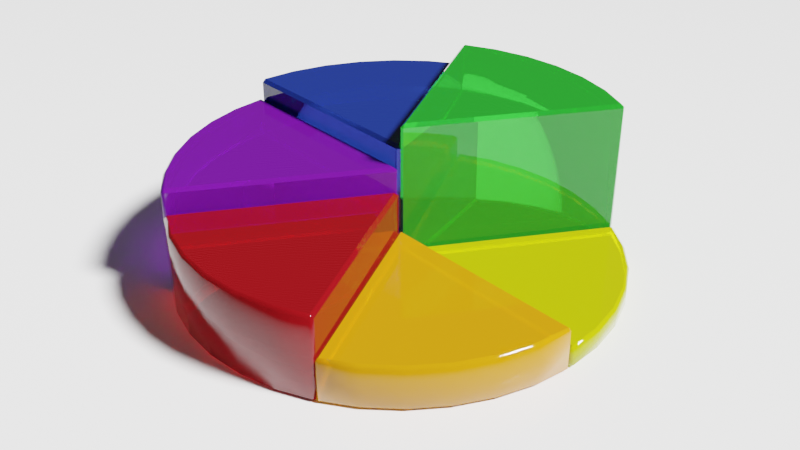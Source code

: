# Source: task3.blend  (saved by Blender 3.3.6; exported with 4.5.12 LTS)
import bpy
from mathutils import Matrix  # noqa: F401  (used for matrix-valued properties, if any)

bpy.ops.wm.read_factory_settings(use_empty=True)
scene = bpy.context.scene
scene.name = 'Scene'

# ---- collections
col_collection = bpy.data.collections.new('Collection'); scene.collection.children.link(col_collection)

# ---- materials (node trees are filled in below, after node groups)
mat_material_001 = bpy.data.materials.new('Material.001')
mat_material_001.use_transparent_shadow = False
mat_material_001.use_raytrace_refraction = True
mat_material_001.use_screen_refraction = True
mat_material_001.thickness_mode = 'SLAB'
mat_material_002 = bpy.data.materials.new('Material.002')
mat_material_002.use_transparent_shadow = False
mat_material_002.use_raytrace_refraction = True
mat_material_002.use_screen_refraction = True
mat_material_002.thickness_mode = 'SLAB'
mat_material_003 = bpy.data.materials.new('Material.003')
mat_material_003.use_transparent_shadow = False
mat_material_003.use_raytrace_refraction = True
mat_material_003.use_screen_refraction = True
mat_material_003.thickness_mode = 'SLAB'
mat_material_004 = bpy.data.materials.new('Material.004')
mat_material_004.use_transparent_shadow = False
mat_material_004.use_raytrace_refraction = True
mat_material_004.use_screen_refraction = True
mat_material_004.thickness_mode = 'SLAB'
mat_material_005 = bpy.data.materials.new('Material.005')
mat_material_005.use_transparent_shadow = False
mat_material_005.use_raytrace_refraction = True
mat_material_005.use_screen_refraction = True
mat_material_005.thickness_mode = 'SLAB'
mat_material_006 = bpy.data.materials.new('Material.006')
mat_material_006.use_transparent_shadow = False
mat_material_006.use_raytrace_refraction = True
mat_material_006.use_screen_refraction = True
mat_material_006.thickness_mode = 'SLAB'
mat_material_007 = bpy.data.materials.new('Material.007')
mat_material_007.use_transparent_shadow = False

# ---- material node trees
mat_material_001.use_nodes = True; mat_material_001.node_tree.nodes.clear()
_N = mat_material_001.node_tree.nodes; _L = mat_material_001.node_tree.links
n0 = _N.new('ShaderNodeBsdfPrincipled'); n0.name = 'Principled BSDF'; n0.location = (10, 300)
n0.distribution = 'GGX'
n0.subsurface_method = 'RANDOM_WALK_SKIN'
n0.inputs[0].default_value = (0.9387, 1.0, 0.006512, 1.0)
n0.inputs[2].default_value = 0.0
n0.inputs[3].default_value = 1.45
n0.inputs[18].default_value = 0.6647
n0.inputs[27].default_value = (0.0, 0.0, 0.0, 1.0)
n0.inputs[28].default_value = 1.0
n1 = _N.new('ShaderNodeOutputMaterial'); n1.name = 'Material Output'; n1.location = (300, 300)
n2 = _N.new('ShaderNodeValue'); n2.name = 'Value'; n2.location = (300, 140)
n2.outputs[0].default_value = 0.0
_L.new(n0.outputs[0], n1.inputs[0])
_L.new(n2.outputs[0], n1.inputs[3])
n1.is_active_output = True
mat_material_002.use_nodes = True; mat_material_002.node_tree.nodes.clear()
_N = mat_material_002.node_tree.nodes; _L = mat_material_002.node_tree.links
n0 = _N.new('ShaderNodeBsdfPrincipled'); n0.name = 'Principled BSDF'; n0.location = (10, 300)
n0.distribution = 'GGX'
n0.subsurface_method = 'RANDOM_WALK_SKIN'
n0.inputs[0].default_value = (0.9911, 0.3916, 0.006512, 1.0)
n0.inputs[2].default_value = 0.0
n0.inputs[3].default_value = 1.45
n0.inputs[18].default_value = 0.5588
n0.inputs[27].default_value = (0.0, 0.0, 0.0, 1.0)
n0.inputs[28].default_value = 1.0
n1 = _N.new('ShaderNodeOutputMaterial'); n1.name = 'Material Output'; n1.location = (300, 300)
n2 = _N.new('ShaderNodeValue'); n2.name = 'Value'; n2.location = (300, 140)
n2.outputs[0].default_value = 0.0
_L.new(n0.outputs[0], n1.inputs[0])
_L.new(n2.outputs[0], n1.inputs[3])
n1.is_active_output = True
mat_material_003.use_nodes = True; mat_material_003.node_tree.nodes.clear()
_N = mat_material_003.node_tree.nodes; _L = mat_material_003.node_tree.links
n0 = _N.new('ShaderNodeBsdfPrincipled'); n0.name = 'Principled BSDF'; n0.location = (10, 300)
n0.distribution = 'GGX'
n0.subsurface_method = 'RANDOM_WALK_SKIN'
n0.inputs[0].default_value = (0.4852, 0.006995, 0.01298, 1.0)
n0.inputs[2].default_value = 0.0
n0.inputs[3].default_value = 1.45
n0.inputs[18].default_value = 0.6647
n0.inputs[27].default_value = (0.0, 0.0, 0.0, 1.0)
n0.inputs[28].default_value = 1.0
n1 = _N.new('ShaderNodeOutputMaterial'); n1.name = 'Material Output'; n1.location = (300, 300)
n2 = _N.new('ShaderNodeValue'); n2.name = 'Value'; n2.location = (300, 140)
n2.outputs[0].default_value = 0.0
_L.new(n0.outputs[0], n1.inputs[0])
_L.new(n2.outputs[0], n1.inputs[3])
n1.is_active_output = True
mat_material_004.use_nodes = True; mat_material_004.node_tree.nodes.clear()
_N = mat_material_004.node_tree.nodes; _L = mat_material_004.node_tree.links
n0 = _N.new('ShaderNodeBsdfPrincipled'); n0.name = 'Principled BSDF'; n0.location = (10, 300)
n0.distribution = 'GGX'
n0.subsurface_method = 'RANDOM_WALK_SKIN'
n0.inputs[0].default_value = (0.2346, 0.01161, 0.5149, 1.0)
n0.inputs[2].default_value = 0.0
n0.inputs[3].default_value = 1.45
n0.inputs[18].default_value = 0.6618
n0.inputs[27].default_value = (0.0, 0.0, 0.0, 1.0)
n0.inputs[28].default_value = 1.0
n1 = _N.new('ShaderNodeOutputMaterial'); n1.name = 'Material Output'; n1.location = (300, 300)
n2 = _N.new('ShaderNodeValue'); n2.name = 'Value'; n2.location = (300, 140)
n2.outputs[0].default_value = 0.0
_L.new(n0.outputs[0], n1.inputs[0])
_L.new(n2.outputs[0], n1.inputs[3])
n1.is_active_output = True
mat_material_005.use_nodes = True; mat_material_005.node_tree.nodes.clear()
_N = mat_material_005.node_tree.nodes; _L = mat_material_005.node_tree.links
n0 = _N.new('ShaderNodeBsdfPrincipled'); n0.name = 'Principled BSDF'; n0.location = (10, 300)
n0.distribution = 'GGX'
n0.subsurface_method = 'RANDOM_WALK_SKIN'
n0.inputs[0].default_value = (0.01938, 0.04971, 0.3712, 1.0)
n0.inputs[2].default_value = 0.0
n0.inputs[3].default_value = 1.45
n0.inputs[18].default_value = 0.6353
n0.inputs[27].default_value = (0.0, 0.0, 0.0, 1.0)
n0.inputs[28].default_value = 1.0
n1 = _N.new('ShaderNodeOutputMaterial'); n1.name = 'Material Output'; n1.location = (300, 300)
n2 = _N.new('ShaderNodeValue'); n2.name = 'Value'; n2.location = (300, 140)
n2.outputs[0].default_value = 0.0
_L.new(n0.outputs[0], n1.inputs[0])
_L.new(n2.outputs[0], n1.inputs[3])
n1.is_active_output = True
mat_material_006.use_nodes = True; mat_material_006.node_tree.nodes.clear()
_N = mat_material_006.node_tree.nodes; _L = mat_material_006.node_tree.links
n0 = _N.new('ShaderNodeOutputMaterial'); n0.name = 'Material Output'; n0.location = (300, 300)
n1 = _N.new('ShaderNodeBsdfPrincipled'); n1.name = 'Principled BSDF'; n1.location = (10, 300)
n1.distribution = 'GGX'
n1.subsurface_method = 'RANDOM_WALK_SKIN'
n1.inputs[0].default_value = (0.02843, 0.5395, 0.03434, 1.0)
n1.inputs[2].default_value = 0.0
n1.inputs[3].default_value = 1.45
n1.inputs[18].default_value = 0.6647
n1.inputs[27].default_value = (0.0, 0.0, 0.0, 1.0)
n1.inputs[28].default_value = 1.0
n2 = _N.new('ShaderNodeValue'); n2.name = 'Value'; n2.location = (300, 140)
n2.outputs[0].default_value = 0.0
_L.new(n1.outputs[0], n0.inputs[0])
_L.new(n2.outputs[0], n0.inputs[3])
n0.is_active_output = True
mat_material_007.use_nodes = True; mat_material_007.node_tree.nodes.clear()
_N = mat_material_007.node_tree.nodes; _L = mat_material_007.node_tree.links
n0 = _N.new('ShaderNodeBsdfPrincipled'); n0.name = 'Principled BSDF'; n0.location = (10, 300)
n0.distribution = 'GGX'
n0.subsurface_method = 'RANDOM_WALK_SKIN'
n0.inputs[0].default_value = (1.0, 1.0, 1.0, 1.0)
n0.inputs[2].default_value = 0.0
n0.inputs[3].default_value = 1.45
n0.inputs[27].default_value = (0.0, 0.0, 0.0, 1.0)
n0.inputs[28].default_value = 1.0
n1 = _N.new('ShaderNodeOutputMaterial'); n1.name = 'Material Output'; n1.location = (300, 300)
_L.new(n0.outputs[0], n1.inputs[0])
n1.is_active_output = True

# ---- world
world_world = bpy.data.worlds.new('World'); scene.world = world_world
world_world.use_nodes = True; world_world.node_tree.nodes.clear()
_N = world_world.node_tree.nodes; _L = world_world.node_tree.links
n0 = _N.new('ShaderNodeOutputWorld'); n0.name = 'World Output'; n0.location = (300, 300)
n1 = _N.new('ShaderNodeBackground'); n1.name = 'Background'; n1.location = (10, 300)
n1.inputs[0].default_value = (0.05088, 0.05088, 0.05088, 1.0)
_L.new(n1.outputs[0], n0.inputs[0])
n0.is_active_output = True
world_world.color = (0.05088, 0.05088, 0.05088)
world_world.use_sun_shadow = False
world_world.sun_shadow_jitter_overblur = 0.0

# ---- cameras
cam_camera = bpy.data.cameras.new('Camera')
cam_camera.clip_end = 100.0
cam_camera.ortho_scale = 7.314

# ---- lights
light_light = bpy.data.lights.new('Light', 'SUN')
light_light.transmission_factor = 0.0
light_light.angle = 0.1993
light_light.shadow_soft_size = 0.1
light_light.shadow_cascade_max_distance = 1000.0

# ---- meshes
me_cube_002 = bpy.data.meshes.new('Cube.002')
me_cube_002.from_pydata([(-0.007844, -0.01359, 0.01569), (-0.02717, -0.01569, 0.0), (-0.01569, 0.0, 0.01569), (-0.9986, -0.01563, 0.01569), (-0.9843, 0.0, 0.01569), (-0.9829, -0.01569, 0.0), (-0.9693, -0.1709, 0.0), (-0.9848, -0.1736, 0.01569), (-0.9249, -0.3366, 0.0), (-0.9397, -0.342, 0.01569), (-0.8524, -0.4921, 0.0), (-0.866, -0.5, 0.01569), (-0.754, -0.6327, 0.0), (-0.766, -0.6428, 0.01569), (-0.6327, -0.754, 0.0), (-0.6428, -0.766, 0.01569), (-0.5129, -0.857, 0.01569), (-0.505, -0.8434, 0.0), (-0.4922, -0.8524, 0.01569), (-0.9848, -0.1736, 0.0868), (-0.9693, -0.1709, 0.1025), (-0.9986, -0.01563, 0.0868), (-0.9829, -0.01569, 0.1025), (-0.9843, 0.0, 0.0868), (-0.9397, -0.342, 0.0868), (-0.9249, -0.3366, 0.1025), (-0.866, -0.5, 0.0868), (-0.8524, -0.4921, 0.1025), (-0.766, -0.6428, 0.0868), (-0.754, -0.6327, 0.1025), (-0.6428, -0.766, 0.0868), (-0.6327, -0.754, 0.1025), (-0.5129, -0.857, 0.0868), (-0.4922, -0.8524, 0.0868), (-0.505, -0.8434, 0.1025), (-0.007844, -0.01359, 0.0868), (-0.01569, 0.0, 0.0868), (-0.02717, -0.01569, 0.1025)], [], [(2, 4, 23, 36), (9, 11, 26, 24), (6, 5, 1, 17, 14, 12, 10, 8), (15, 16, 32, 30), (11, 13, 28, 26), (7, 9, 24, 19), (3, 7, 19, 21), (20, 25, 27, 29, 31, 34, 37, 22), (13, 15, 30, 28), (0, 1, 2), (3, 4, 5), (16, 17, 18), (21, 22, 23), (32, 33, 34), (35, 36, 37), (7, 3, 5, 6), (9, 7, 6, 8), (11, 9, 8, 10), (13, 11, 10, 12), (15, 13, 12, 14), (16, 15, 14, 17), (0, 18, 17, 1), (1, 5, 4, 2), (20, 22, 21, 19), (25, 20, 19, 24), (27, 25, 24, 26), (29, 27, 26, 28), (31, 29, 28, 30), (34, 31, 30, 32), (37, 34, 33, 35), (36, 23, 22, 37), (2, 36, 35, 0), (32, 16, 18, 33), (23, 4, 3, 21), (18, 0, 35, 33)])
me_cube_002.polygons.foreach_set('use_smooth', [0, 1, 0, 1, 1, 1, 1, 0, 1, 0, 1, 1, 1, 1, 0, 1, 1, 1, 1, 1, 1, 0, 0, 1, 1, 1, 1, 1, 1, 0, 0, 0, 1, 1, 0])
_uv = me_cube_002.uv_layers.new(name='UVMap')
_uv.uv.foreach_set('vector', [0.0, 0.0, 0.0, 0.0, 0.0, 0.0, 0.0, 0.0, 0.0, 0.0, 0.0, 0.0, 0.0, 0.0, 0.0, 0.0, 0.0, 0.0, 0.0, 0.0, 0.0, 0.0, 0.0, 0.0, 0.0, 0.0, 0.0, 0.0, 0.0, 0.0, 0.0, 0.0, 0.0, 0.0, 0.0, 0.0, 0.0, 0.0, 0.0, 0.0, 0.0, 0.0, 0.0, 0.0, 0.0, 0.0, 0.0, 0.0, 0.0, 0.0, 0.0, 0.0, 0.0, 0.0, 0.0, 0.0, 0.0, 0.0, 0.0, 0.0, 0.0, 0.0, 0.0, 0.0, 0.0, 0.0, 0.0, 0.0, 0.0, 0.0, 0.0, 0.0, 0.0, 0.0, 0.0, 0.0, 0.0, 0.0, 0.0, 0.0, 0.0, 0.0, 0.0, 0.0, 0.0, 0.0, 0.0, 0.0, 0.0, 0.0, 0.0, 0.0, 0.0, 0.0, 0.0, 0.0, 0.0, 0.0, 0.0, 0.0, 0.0, 0.0, 0.0, 0.0, 0.0, 0.0, 0.0, 0.0, 0.0, 0.0, 0.0, 0.0, 0.0, 0.0, 0.0, 0.0, 0.0, 0.0, 0.0, 0.0, 0.0, 0.0, 0.0, 0.0, 0.0, 0.0, 0.0, 0.0, 0.0, 0.0, 0.0, 0.0, 0.0, 0.0, 0.0, 0.0, 0.0, 0.0, 0.0, 0.0, 0.0, 0.0, 0.0, 0.0, 0.0, 0.0, 0.0, 0.0, 0.0, 0.0, 0.0, 0.0, 0.0, 0.0, 0.0, 0.0, 0.0, 0.0, 0.0, 0.0, 0.0, 0.0, 0.0, 0.0, 0.0, 0.0, 0.0, 0.0, 0.0, 0.0, 0.0, 0.0, 0.0, 0.0, 0.0, 0.0, 0.0, 0.0, 0.0, 0.0, 0.0, 0.0, 0.0, 0.0, 0.0, 0.0, 0.0, 0.0, 0.0, 0.0, 0.0, 0.0, 0.0, 0.0, 0.0, 0.0, 0.0, 0.0, 0.0, 0.0, 0.0, 0.0, 0.0, 0.0, 0.0, 0.0, 0.0, 0.0, 0.0, 0.0, 0.0, 0.0, 0.0, 0.0, 0.0, 0.0, 0.0, 0.0, 0.0, 0.0, 0.0, 0.0, 0.0, 0.0, 0.0, 0.0, 0.0, 0.0, 0.0, 0.0, 0.0, 0.0, 0.0, 0.0, 0.0, 0.0, 0.0, 0.0, 0.0, 0.0, 0.0, 0.0, 0.0, 0.0, 0.0, 0.0, 0.0, 0.0, 0.0, 0.0, 0.0, 0.0, 0.0, 0.0, 0.0, 0.0, 0.0, 0.0, 0.0, 0.0, 0.0, 0.0, 0.0, 0.0, 0.0, 0.0, 0.0, 0.0, 0.0, 0.0, 0.0, 0.0, 0.0, 0.0, 0.0, 0.0, 0.0, 0.0, 0.0, 0.0, 0.0, 0.0, 0.0, 0.0])
me_cube_002.materials.append(mat_material_001)
me_cube_002.update()
me_cube_003 = bpy.data.meshes.new('Cube.003')
me_cube_003.from_pydata([(-0.007844, -0.01359, 0.01569), (-0.02717, -0.01569, 0.0), (-0.01569, 0.0, 0.01569), (-0.9986, -0.01563, 0.01569), (-0.9843, 0.0, 0.01569), (-0.9829, -0.01569, 0.0), (-0.9693, -0.1709, 0.0), (-0.9848, -0.1736, 0.01569), (-0.9249, -0.3366, 0.0), (-0.9397, -0.342, 0.01569), (-0.8524, -0.4921, 0.0), (-0.866, -0.5, 0.01569), (-0.754, -0.6327, 0.0), (-0.766, -0.6428, 0.01569), (-0.6327, -0.754, 0.0), (-0.6428, -0.766, 0.01569), (-0.5129, -0.857, 0.01569), (-0.505, -0.8434, 0.0), (-0.4922, -0.8524, 0.01569), (-0.9848, -0.1736, 0.187), (-0.9693, -0.1709, 0.2026), (-0.9986, -0.01563, 0.187), (-0.9829, -0.01569, 0.2026), (-0.9843, 0.0, 0.187), (-0.9397, -0.342, 0.187), (-0.9249, -0.3366, 0.2026), (-0.866, -0.5, 0.187), (-0.8524, -0.4921, 0.2026), (-0.766, -0.6428, 0.187), (-0.754, -0.6327, 0.2026), (-0.6428, -0.766, 0.187), (-0.6327, -0.754, 0.2026), (-0.5129, -0.857, 0.187), (-0.4922, -0.8524, 0.187), (-0.505, -0.8434, 0.2026), (-0.007844, -0.01359, 0.187), (-0.01569, 0.0, 0.187), (-0.02717, -0.01569, 0.2026)], [], [(2, 4, 23, 36), (9, 11, 26, 24), (6, 5, 1, 17, 14, 12, 10, 8), (15, 16, 32, 30), (11, 13, 28, 26), (7, 9, 24, 19), (3, 7, 19, 21), (20, 25, 27, 29, 31, 34, 37, 22), (13, 15, 30, 28), (0, 1, 2), (3, 4, 5), (16, 17, 18), (21, 22, 23), (32, 33, 34), (35, 36, 37), (7, 3, 5, 6), (9, 7, 6, 8), (11, 9, 8, 10), (13, 11, 10, 12), (15, 13, 12, 14), (16, 15, 14, 17), (0, 18, 17, 1), (1, 5, 4, 2), (20, 22, 21, 19), (25, 20, 19, 24), (27, 25, 24, 26), (29, 27, 26, 28), (31, 29, 28, 30), (34, 31, 30, 32), (37, 34, 33, 35), (36, 23, 22, 37), (2, 36, 35, 0), (32, 16, 18, 33), (23, 4, 3, 21), (18, 0, 35, 33)])
me_cube_003.polygons.foreach_set('use_smooth', [0, 1, 0, 1, 1, 1, 1, 0, 1, 0, 1, 1, 1, 1, 0, 1, 1, 1, 1, 1, 1, 0, 0, 1, 1, 1, 1, 1, 1, 0, 0, 0, 1, 1, 0])
_uv = me_cube_003.uv_layers.new(name='UVMap')
_uv.uv.foreach_set('vector', [0.0, 0.0, 0.0, 0.0, 0.0, 0.0, 0.0, 0.0, 0.0, 0.0, 0.0, 0.0, 0.0, 0.0, 0.0, 0.0, 0.0, 0.0, 0.0, 0.0, 0.0, 0.0, 0.0, 0.0, 0.0, 0.0, 0.0, 0.0, 0.0, 0.0, 0.0, 0.0, 0.0, 0.0, 0.0, 0.0, 0.0, 0.0, 0.0, 0.0, 0.0, 0.0, 0.0, 0.0, 0.0, 0.0, 0.0, 0.0, 0.0, 0.0, 0.0, 0.0, 0.0, 0.0, 0.0, 0.0, 0.0, 0.0, 0.0, 0.0, 0.0, 0.0, 0.0, 0.0, 0.0, 0.0, 0.0, 0.0, 0.0, 0.0, 0.0, 0.0, 0.0, 0.0, 0.0, 0.0, 0.0, 0.0, 0.0, 0.0, 0.0, 0.0, 0.0, 0.0, 0.0, 0.0, 0.0, 0.0, 0.0, 0.0, 0.0, 0.0, 0.0, 0.0, 0.0, 0.0, 0.0, 0.0, 0.0, 0.0, 0.0, 0.0, 0.0, 0.0, 0.0, 0.0, 0.0, 0.0, 0.0, 0.0, 0.0, 0.0, 0.0, 0.0, 0.0, 0.0, 0.0, 0.0, 0.0, 0.0, 0.0, 0.0, 0.0, 0.0, 0.0, 0.0, 0.0, 0.0, 0.0, 0.0, 0.0, 0.0, 0.0, 0.0, 0.0, 0.0, 0.0, 0.0, 0.0, 0.0, 0.0, 0.0, 0.0, 0.0, 0.0, 0.0, 0.0, 0.0, 0.0, 0.0, 0.0, 0.0, 0.0, 0.0, 0.0, 0.0, 0.0, 0.0, 0.0, 0.0, 0.0, 0.0, 0.0, 0.0, 0.0, 0.0, 0.0, 0.0, 0.0, 0.0, 0.0, 0.0, 0.0, 0.0, 0.0, 0.0, 0.0, 0.0, 0.0, 0.0, 0.0, 0.0, 0.0, 0.0, 0.0, 0.0, 0.0, 0.0, 0.0, 0.0, 0.0, 0.0, 0.0, 0.0, 0.0, 0.0, 0.0, 0.0, 0.0, 0.0, 0.0, 0.0, 0.0, 0.0, 0.0, 0.0, 0.0, 0.0, 0.0, 0.0, 0.0, 0.0, 0.0, 0.0, 0.0, 0.0, 0.0, 0.0, 0.0, 0.0, 0.0, 0.0, 0.0, 0.0, 0.0, 0.0, 0.0, 0.0, 0.0, 0.0, 0.0, 0.0, 0.0, 0.0, 0.0, 0.0, 0.0, 0.0, 0.0, 0.0, 0.0, 0.0, 0.0, 0.0, 0.0, 0.0, 0.0, 0.0, 0.0, 0.0, 0.0, 0.0, 0.0, 0.0, 0.0, 0.0, 0.0, 0.0, 0.0, 0.0, 0.0, 0.0, 0.0, 0.0, 0.0, 0.0, 0.0, 0.0, 0.0, 0.0, 0.0, 0.0, 0.0, 0.0, 0.0, 0.0, 0.0, 0.0, 0.0, 0.0, 0.0, 0.0, 0.0, 0.0])
me_cube_003.materials.append(mat_material_002)
me_cube_003.update()
me_cube_004 = bpy.data.meshes.new('Cube.004')
me_cube_004.from_pydata([(-0.007844, -0.01359, 0.01569), (-0.02717, -0.01569, 0.0), (-0.01569, 0.0, 0.01569), (-0.9986, -0.01563, 0.01569), (-0.9843, 0.0, 0.01569), (-0.9829, -0.01569, 0.0), (-0.9693, -0.1709, 0.0), (-0.9848, -0.1736, 0.01569), (-0.9249, -0.3366, 0.0), (-0.9397, -0.342, 0.01569), (-0.8524, -0.4921, 0.0), (-0.866, -0.5, 0.01569), (-0.754, -0.6327, 0.0), (-0.766, -0.6428, 0.01569), (-0.6327, -0.754, 0.0), (-0.6428, -0.766, 0.01569), (-0.5129, -0.857, 0.01569), (-0.505, -0.8434, 0.0), (-0.4922, -0.8524, 0.01569), (-0.9848, -0.1736, 0.3748), (-0.9693, -0.1709, 0.3905), (-0.9986, -0.01563, 0.3748), (-0.9829, -0.01569, 0.3905), (-0.9843, 0.0, 0.3748), (-0.9397, -0.342, 0.3748), (-0.9249, -0.3366, 0.3905), (-0.866, -0.5, 0.3748), (-0.8524, -0.4921, 0.3905), (-0.766, -0.6428, 0.3748), (-0.754, -0.6327, 0.3905), (-0.6428, -0.766, 0.3748), (-0.6327, -0.754, 0.3905), (-0.5129, -0.857, 0.3748), (-0.4922, -0.8524, 0.3748), (-0.505, -0.8434, 0.3905), (-0.007844, -0.01359, 0.3748), (-0.01569, 0.0, 0.3748), (-0.02717, -0.01569, 0.3905)], [], [(2, 4, 23, 36), (9, 11, 26, 24), (6, 5, 1, 17, 14, 12, 10, 8), (15, 16, 32, 30), (11, 13, 28, 26), (7, 9, 24, 19), (3, 7, 19, 21), (20, 25, 27, 29, 31, 34, 37, 22), (13, 15, 30, 28), (0, 1, 2), (3, 4, 5), (16, 17, 18), (21, 22, 23), (32, 33, 34), (35, 36, 37), (7, 3, 5, 6), (9, 7, 6, 8), (11, 9, 8, 10), (13, 11, 10, 12), (15, 13, 12, 14), (16, 15, 14, 17), (0, 18, 17, 1), (1, 5, 4, 2), (20, 22, 21, 19), (25, 20, 19, 24), (27, 25, 24, 26), (29, 27, 26, 28), (31, 29, 28, 30), (34, 31, 30, 32), (37, 34, 33, 35), (36, 23, 22, 37), (2, 36, 35, 0), (32, 16, 18, 33), (23, 4, 3, 21), (18, 0, 35, 33)])
me_cube_004.polygons.foreach_set('use_smooth', [0, 1, 0, 1, 1, 1, 1, 0, 1, 0, 1, 1, 1, 1, 0, 1, 1, 1, 1, 1, 1, 0, 0, 1, 1, 1, 1, 1, 1, 0, 0, 0, 1, 1, 0])
_uv = me_cube_004.uv_layers.new(name='UVMap')
_uv.uv.foreach_set('vector', [0.0, 0.0, 0.0, 0.0, 0.0, 0.0, 0.0, 0.0, 0.0, 0.0, 0.0, 0.0, 0.0, 0.0, 0.0, 0.0, 0.0, 0.0, 0.0, 0.0, 0.0, 0.0, 0.0, 0.0, 0.0, 0.0, 0.0, 0.0, 0.0, 0.0, 0.0, 0.0, 0.0, 0.0, 0.0, 0.0, 0.0, 0.0, 0.0, 0.0, 0.0, 0.0, 0.0, 0.0, 0.0, 0.0, 0.0, 0.0, 0.0, 0.0, 0.0, 0.0, 0.0, 0.0, 0.0, 0.0, 0.0, 0.0, 0.0, 0.0, 0.0, 0.0, 0.0, 0.0, 0.0, 0.0, 0.0, 0.0, 0.0, 0.0, 0.0, 0.0, 0.0, 0.0, 0.0, 0.0, 0.0, 0.0, 0.0, 0.0, 0.0, 0.0, 0.0, 0.0, 0.0, 0.0, 0.0, 0.0, 0.0, 0.0, 0.0, 0.0, 0.0, 0.0, 0.0, 0.0, 0.0, 0.0, 0.0, 0.0, 0.0, 0.0, 0.0, 0.0, 0.0, 0.0, 0.0, 0.0, 0.0, 0.0, 0.0, 0.0, 0.0, 0.0, 0.0, 0.0, 0.0, 0.0, 0.0, 0.0, 0.0, 0.0, 0.0, 0.0, 0.0, 0.0, 0.0, 0.0, 0.0, 0.0, 0.0, 0.0, 0.0, 0.0, 0.0, 0.0, 0.0, 0.0, 0.0, 0.0, 0.0, 0.0, 0.0, 0.0, 0.0, 0.0, 0.0, 0.0, 0.0, 0.0, 0.0, 0.0, 0.0, 0.0, 0.0, 0.0, 0.0, 0.0, 0.0, 0.0, 0.0, 0.0, 0.0, 0.0, 0.0, 0.0, 0.0, 0.0, 0.0, 0.0, 0.0, 0.0, 0.0, 0.0, 0.0, 0.0, 0.0, 0.0, 0.0, 0.0, 0.0, 0.0, 0.0, 0.0, 0.0, 0.0, 0.0, 0.0, 0.0, 0.0, 0.0, 0.0, 0.0, 0.0, 0.0, 0.0, 0.0, 0.0, 0.0, 0.0, 0.0, 0.0, 0.0, 0.0, 0.0, 0.0, 0.0, 0.0, 0.0, 0.0, 0.0, 0.0, 0.0, 0.0, 0.0, 0.0, 0.0, 0.0, 0.0, 0.0, 0.0, 0.0, 0.0, 0.0, 0.0, 0.0, 0.0, 0.0, 0.0, 0.0, 0.0, 0.0, 0.0, 0.0, 0.0, 0.0, 0.0, 0.0, 0.0, 0.0, 0.0, 0.0, 0.0, 0.0, 0.0, 0.0, 0.0, 0.0, 0.0, 0.0, 0.0, 0.0, 0.0, 0.0, 0.0, 0.0, 0.0, 0.0, 0.0, 0.0, 0.0, 0.0, 0.0, 0.0, 0.0, 0.0, 0.0, 0.0, 0.0, 0.0, 0.0, 0.0, 0.0, 0.0, 0.0, 0.0, 0.0, 0.0, 0.0, 0.0, 0.0, 0.0, 0.0, 0.0])
me_cube_004.materials.append(mat_material_003)
me_cube_004.update()
me_cube_005 = bpy.data.meshes.new('Cube.005')
me_cube_005.from_pydata([(-0.007844, -0.01359, 0.01569), (-0.02717, -0.01569, 0.0), (-0.01569, 0.0, 0.01569), (-0.9986, -0.01563, 0.01569), (-0.9843, 0.0, 0.01569), (-0.9829, -0.01569, 0.0), (-0.9693, -0.1709, 0.0), (-0.9848, -0.1736, 0.01569), (-0.9249, -0.3366, 0.0), (-0.9397, -0.342, 0.01569), (-0.8524, -0.4921, 0.0), (-0.866, -0.5, 0.01569), (-0.754, -0.6327, 0.0), (-0.766, -0.6428, 0.01569), (-0.6327, -0.754, 0.0), (-0.6428, -0.766, 0.01569), (-0.5129, -0.857, 0.01569), (-0.505, -0.8434, 0.0), (-0.4922, -0.8524, 0.01569), (-0.9848, -0.1736, 0.4836), (-0.9693, -0.1709, 0.4993), (-0.9986, -0.01563, 0.4836), (-0.9829, -0.01569, 0.4993), (-0.9843, 0.0, 0.4836), (-0.9397, -0.342, 0.4836), (-0.9249, -0.3366, 0.4993), (-0.866, -0.5, 0.4836), (-0.8524, -0.4921, 0.4993), (-0.766, -0.6428, 0.4836), (-0.754, -0.6327, 0.4993), (-0.6428, -0.766, 0.4836), (-0.6327, -0.754, 0.4993), (-0.5129, -0.857, 0.4836), (-0.4922, -0.8524, 0.4836), (-0.505, -0.8434, 0.4993), (-0.007844, -0.01359, 0.4836), (-0.01569, 0.0, 0.4836), (-0.02717, -0.01569, 0.4993)], [], [(2, 4, 23, 36), (9, 11, 26, 24), (6, 5, 1, 17, 14, 12, 10, 8), (15, 16, 32, 30), (11, 13, 28, 26), (7, 9, 24, 19), (3, 7, 19, 21), (20, 25, 27, 29, 31, 34, 37, 22), (13, 15, 30, 28), (0, 1, 2), (3, 4, 5), (16, 17, 18), (21, 22, 23), (32, 33, 34), (35, 36, 37), (7, 3, 5, 6), (9, 7, 6, 8), (11, 9, 8, 10), (13, 11, 10, 12), (15, 13, 12, 14), (16, 15, 14, 17), (0, 18, 17, 1), (1, 5, 4, 2), (20, 22, 21, 19), (25, 20, 19, 24), (27, 25, 24, 26), (29, 27, 26, 28), (31, 29, 28, 30), (34, 31, 30, 32), (37, 34, 33, 35), (36, 23, 22, 37), (2, 36, 35, 0), (32, 16, 18, 33), (23, 4, 3, 21), (18, 0, 35, 33)])
me_cube_005.polygons.foreach_set('use_smooth', [0, 1, 0, 1, 1, 1, 1, 0, 1, 0, 1, 1, 1, 1, 0, 1, 1, 1, 1, 1, 1, 0, 0, 1, 1, 1, 1, 1, 1, 0, 0, 0, 1, 1, 0])
_uv = me_cube_005.uv_layers.new(name='UVMap')
_uv.uv.foreach_set('vector', [0.0, 0.0, 0.0, 0.0, 0.0, 0.0, 0.0, 0.0, 0.0, 0.0, 0.0, 0.0, 0.0, 0.0, 0.0, 0.0, 0.0, 0.0, 0.0, 0.0, 0.0, 0.0, 0.0, 0.0, 0.0, 0.0, 0.0, 0.0, 0.0, 0.0, 0.0, 0.0, 0.0, 0.0, 0.0, 0.0, 0.0, 0.0, 0.0, 0.0, 0.0, 0.0, 0.0, 0.0, 0.0, 0.0, 0.0, 0.0, 0.0, 0.0, 0.0, 0.0, 0.0, 0.0, 0.0, 0.0, 0.0, 0.0, 0.0, 0.0, 0.0, 0.0, 0.0, 0.0, 0.0, 0.0, 0.0, 0.0, 0.0, 0.0, 0.0, 0.0, 0.0, 0.0, 0.0, 0.0, 0.0, 0.0, 0.0, 0.0, 0.0, 0.0, 0.0, 0.0, 0.0, 0.0, 0.0, 0.0, 0.0, 0.0, 0.0, 0.0, 0.0, 0.0, 0.0, 0.0, 0.0, 0.0, 0.0, 0.0, 0.0, 0.0, 0.0, 0.0, 0.0, 0.0, 0.0, 0.0, 0.0, 0.0, 0.0, 0.0, 0.0, 0.0, 0.0, 0.0, 0.0, 0.0, 0.0, 0.0, 0.0, 0.0, 0.0, 0.0, 0.0, 0.0, 0.0, 0.0, 0.0, 0.0, 0.0, 0.0, 0.0, 0.0, 0.0, 0.0, 0.0, 0.0, 0.0, 0.0, 0.0, 0.0, 0.0, 0.0, 0.0, 0.0, 0.0, 0.0, 0.0, 0.0, 0.0, 0.0, 0.0, 0.0, 0.0, 0.0, 0.0, 0.0, 0.0, 0.0, 0.0, 0.0, 0.0, 0.0, 0.0, 0.0, 0.0, 0.0, 0.0, 0.0, 0.0, 0.0, 0.0, 0.0, 0.0, 0.0, 0.0, 0.0, 0.0, 0.0, 0.0, 0.0, 0.0, 0.0, 0.0, 0.0, 0.0, 0.0, 0.0, 0.0, 0.0, 0.0, 0.0, 0.0, 0.0, 0.0, 0.0, 0.0, 0.0, 0.0, 0.0, 0.0, 0.0, 0.0, 0.0, 0.0, 0.0, 0.0, 0.0, 0.0, 0.0, 0.0, 0.0, 0.0, 0.0, 0.0, 0.0, 0.0, 0.0, 0.0, 0.0, 0.0, 0.0, 0.0, 0.0, 0.0, 0.0, 0.0, 0.0, 0.0, 0.0, 0.0, 0.0, 0.0, 0.0, 0.0, 0.0, 0.0, 0.0, 0.0, 0.0, 0.0, 0.0, 0.0, 0.0, 0.0, 0.0, 0.0, 0.0, 0.0, 0.0, 0.0, 0.0, 0.0, 0.0, 0.0, 0.0, 0.0, 0.0, 0.0, 0.0, 0.0, 0.0, 0.0, 0.0, 0.0, 0.0, 0.0, 0.0, 0.0, 0.0, 0.0, 0.0, 0.0, 0.0, 0.0, 0.0, 0.0, 0.0, 0.0, 0.0, 0.0, 0.0, 0.0])
me_cube_005.materials.append(mat_material_004)
me_cube_005.update()
me_cube_006 = bpy.data.meshes.new('Cube.006')
me_cube_006.from_pydata([(-0.007844, -0.01359, 0.01569), (-0.02717, -0.01569, 0.0), (-0.01569, 0.0, 0.01569), (-0.9986, -0.01563, 0.01569), (-0.9843, 0.0, 0.01569), (-0.9829, -0.01569, 0.0), (-0.9693, -0.1709, 0.0), (-0.9848, -0.1736, 0.01569), (-0.9249, -0.3366, 0.0), (-0.9397, -0.342, 0.01569), (-0.8524, -0.4921, 0.0), (-0.866, -0.5, 0.01569), (-0.754, -0.6327, 0.0), (-0.766, -0.6428, 0.01569), (-0.6327, -0.754, 0.0), (-0.6428, -0.766, 0.01569), (-0.5129, -0.857, 0.01569), (-0.505, -0.8434, 0.0), (-0.4922, -0.8524, 0.01569), (-0.9848, -0.1736, 0.5803), (-0.9693, -0.1709, 0.596), (-0.9986, -0.01563, 0.5803), (-0.9829, -0.01569, 0.596), (-0.9843, 0.0, 0.5803), (-0.9397, -0.342, 0.5803), (-0.9249, -0.3366, 0.596), (-0.866, -0.5, 0.5803), (-0.8524, -0.4921, 0.596), (-0.766, -0.6428, 0.5803), (-0.754, -0.6327, 0.596), (-0.6428, -0.766, 0.5803), (-0.6327, -0.754, 0.596), (-0.5129, -0.857, 0.5803), (-0.4922, -0.8524, 0.5803), (-0.505, -0.8434, 0.596), (-0.007844, -0.01359, 0.5803), (-0.01569, 0.0, 0.5803), (-0.02717, -0.01569, 0.596)], [], [(2, 4, 23, 36), (9, 11, 26, 24), (6, 5, 1, 17, 14, 12, 10, 8), (15, 16, 32, 30), (11, 13, 28, 26), (7, 9, 24, 19), (3, 7, 19, 21), (20, 25, 27, 29, 31, 34, 37, 22), (13, 15, 30, 28), (0, 1, 2), (3, 4, 5), (16, 17, 18), (21, 22, 23), (32, 33, 34), (35, 36, 37), (7, 3, 5, 6), (9, 7, 6, 8), (11, 9, 8, 10), (13, 11, 10, 12), (15, 13, 12, 14), (16, 15, 14, 17), (0, 18, 17, 1), (1, 5, 4, 2), (20, 22, 21, 19), (25, 20, 19, 24), (27, 25, 24, 26), (29, 27, 26, 28), (31, 29, 28, 30), (34, 31, 30, 32), (37, 34, 33, 35), (36, 23, 22, 37), (2, 36, 35, 0), (32, 16, 18, 33), (23, 4, 3, 21), (18, 0, 35, 33)])
me_cube_006.polygons.foreach_set('use_smooth', [0, 1, 0, 1, 1, 1, 1, 0, 1, 0, 1, 1, 1, 1, 0, 1, 1, 1, 1, 1, 1, 0, 0, 1, 1, 1, 1, 1, 1, 0, 0, 0, 1, 1, 0])
_uv = me_cube_006.uv_layers.new(name='UVMap')
_uv.uv.foreach_set('vector', [0.0, 0.0, 0.0, 0.0, 0.0, 0.0, 0.0, 0.0, 0.0, 0.0, 0.0, 0.0, 0.0, 0.0, 0.0, 0.0, 0.0, 0.0, 0.0, 0.0, 0.0, 0.0, 0.0, 0.0, 0.0, 0.0, 0.0, 0.0, 0.0, 0.0, 0.0, 0.0, 0.0, 0.0, 0.0, 0.0, 0.0, 0.0, 0.0, 0.0, 0.0, 0.0, 0.0, 0.0, 0.0, 0.0, 0.0, 0.0, 0.0, 0.0, 0.0, 0.0, 0.0, 0.0, 0.0, 0.0, 0.0, 0.0, 0.0, 0.0, 0.0, 0.0, 0.0, 0.0, 0.0, 0.0, 0.0, 0.0, 0.0, 0.0, 0.0, 0.0, 0.0, 0.0, 0.0, 0.0, 0.0, 0.0, 0.0, 0.0, 0.0, 0.0, 0.0, 0.0, 0.0, 0.0, 0.0, 0.0, 0.0, 0.0, 0.0, 0.0, 0.0, 0.0, 0.0, 0.0, 0.0, 0.0, 0.0, 0.0, 0.0, 0.0, 0.0, 0.0, 0.0, 0.0, 0.0, 0.0, 0.0, 0.0, 0.0, 0.0, 0.0, 0.0, 0.0, 0.0, 0.0, 0.0, 0.0, 0.0, 0.0, 0.0, 0.0, 0.0, 0.0, 0.0, 0.0, 0.0, 0.0, 0.0, 0.0, 0.0, 0.0, 0.0, 0.0, 0.0, 0.0, 0.0, 0.0, 0.0, 0.0, 0.0, 0.0, 0.0, 0.0, 0.0, 0.0, 0.0, 0.0, 0.0, 0.0, 0.0, 0.0, 0.0, 0.0, 0.0, 0.0, 0.0, 0.0, 0.0, 0.0, 0.0, 0.0, 0.0, 0.0, 0.0, 0.0, 0.0, 0.0, 0.0, 0.0, 0.0, 0.0, 0.0, 0.0, 0.0, 0.0, 0.0, 0.0, 0.0, 0.0, 0.0, 0.0, 0.0, 0.0, 0.0, 0.0, 0.0, 0.0, 0.0, 0.0, 0.0, 0.0, 0.0, 0.0, 0.0, 0.0, 0.0, 0.0, 0.0, 0.0, 0.0, 0.0, 0.0, 0.0, 0.0, 0.0, 0.0, 0.0, 0.0, 0.0, 0.0, 0.0, 0.0, 0.0, 0.0, 0.0, 0.0, 0.0, 0.0, 0.0, 0.0, 0.0, 0.0, 0.0, 0.0, 0.0, 0.0, 0.0, 0.0, 0.0, 0.0, 0.0, 0.0, 0.0, 0.0, 0.0, 0.0, 0.0, 0.0, 0.0, 0.0, 0.0, 0.0, 0.0, 0.0, 0.0, 0.0, 0.0, 0.0, 0.0, 0.0, 0.0, 0.0, 0.0, 0.0, 0.0, 0.0, 0.0, 0.0, 0.0, 0.0, 0.0, 0.0, 0.0, 0.0, 0.0, 0.0, 0.0, 0.0, 0.0, 0.0, 0.0, 0.0, 0.0, 0.0, 0.0, 0.0, 0.0, 0.0, 0.0, 0.0, 0.0, 0.0])
me_cube_006.materials.append(mat_material_005)
me_cube_006.update()
me_cube_007 = bpy.data.meshes.new('Cube.007')
me_cube_007.from_pydata([(-0.007844, -0.01359, 0.01569), (-0.02717, -0.01569, 0.0), (-0.01569, 0.0, 0.01569), (-0.9986, -0.01563, 0.01569), (-0.9843, 0.0, 0.01569), (-0.9829, -0.01569, 0.0), (-0.9693, -0.1709, 0.0), (-0.9848, -0.1736, 0.01569), (-0.9249, -0.3366, 0.0), (-0.9397, -0.342, 0.01569), (-0.8524, -0.4921, 0.0), (-0.866, -0.5, 0.01569), (-0.754, -0.6327, 0.0), (-0.766, -0.6428, 0.01569), (-0.6327, -0.754, 0.0), (-0.6428, -0.766, 0.01569), (-0.5129, -0.857, 0.01569), (-0.505, -0.8434, 0.0), (-0.4922, -0.8524, 0.01569), (-0.9848, -0.1736, 0.6814), (-0.9693, -0.1709, 0.6971), (-0.9986, -0.01563, 0.6814), (-0.9829, -0.01569, 0.6971), (-0.9843, 0.0, 0.6814), (-0.9397, -0.342, 0.6814), (-0.9249, -0.3366, 0.6971), (-0.866, -0.5, 0.6814), (-0.8524, -0.4921, 0.6971), (-0.766, -0.6428, 0.6814), (-0.754, -0.6327, 0.6971), (-0.6428, -0.766, 0.6814), (-0.6327, -0.754, 0.6971), (-0.5129, -0.857, 0.6814), (-0.4922, -0.8524, 0.6814), (-0.505, -0.8434, 0.6971), (-0.007844, -0.01359, 0.6814), (-0.01569, 0.0, 0.6814), (-0.02717, -0.01569, 0.6971)], [], [(2, 4, 23, 36), (9, 11, 26, 24), (6, 5, 1, 17, 14, 12, 10, 8), (15, 16, 32, 30), (11, 13, 28, 26), (7, 9, 24, 19), (3, 7, 19, 21), (20, 25, 27, 29, 31, 34, 37, 22), (13, 15, 30, 28), (0, 1, 2), (3, 4, 5), (16, 17, 18), (21, 22, 23), (32, 33, 34), (35, 36, 37), (7, 3, 5, 6), (9, 7, 6, 8), (11, 9, 8, 10), (13, 11, 10, 12), (15, 13, 12, 14), (16, 15, 14, 17), (0, 18, 17, 1), (1, 5, 4, 2), (20, 22, 21, 19), (25, 20, 19, 24), (27, 25, 24, 26), (29, 27, 26, 28), (31, 29, 28, 30), (34, 31, 30, 32), (37, 34, 33, 35), (36, 23, 22, 37), (2, 36, 35, 0), (32, 16, 18, 33), (23, 4, 3, 21), (18, 0, 35, 33)])
me_cube_007.polygons.foreach_set('use_smooth', [0, 1, 0, 1, 1, 1, 1, 0, 1, 0, 1, 1, 1, 1, 0, 1, 1, 1, 1, 1, 1, 0, 0, 1, 1, 1, 1, 1, 1, 0, 0, 0, 1, 1, 0])
_uv = me_cube_007.uv_layers.new(name='UVMap')
_uv.uv.foreach_set('vector', [0.0, 0.0, 0.0, 0.0, 0.0, 0.0, 0.0, 0.0, 0.0, 0.0, 0.0, 0.0, 0.0, 0.0, 0.0, 0.0, 0.0, 0.0, 0.0, 0.0, 0.0, 0.0, 0.0, 0.0, 0.0, 0.0, 0.0, 0.0, 0.0, 0.0, 0.0, 0.0, 0.0, 0.0, 0.0, 0.0, 0.0, 0.0, 0.0, 0.0, 0.0, 0.0, 0.0, 0.0, 0.0, 0.0, 0.0, 0.0, 0.0, 0.0, 0.0, 0.0, 0.0, 0.0, 0.0, 0.0, 0.0, 0.0, 0.0, 0.0, 0.0, 0.0, 0.0, 0.0, 0.0, 0.0, 0.0, 0.0, 0.0, 0.0, 0.0, 0.0, 0.0, 0.0, 0.0, 0.0, 0.0, 0.0, 0.0, 0.0, 0.0, 0.0, 0.0, 0.0, 0.0, 0.0, 0.0, 0.0, 0.0, 0.0, 0.0, 0.0, 0.0, 0.0, 0.0, 0.0, 0.0, 0.0, 0.0, 0.0, 0.0, 0.0, 0.0, 0.0, 0.0, 0.0, 0.0, 0.0, 0.0, 0.0, 0.0, 0.0, 0.0, 0.0, 0.0, 0.0, 0.0, 0.0, 0.0, 0.0, 0.0, 0.0, 0.0, 0.0, 0.0, 0.0, 0.0, 0.0, 0.0, 0.0, 0.0, 0.0, 0.0, 0.0, 0.0, 0.0, 0.0, 0.0, 0.0, 0.0, 0.0, 0.0, 0.0, 0.0, 0.0, 0.0, 0.0, 0.0, 0.0, 0.0, 0.0, 0.0, 0.0, 0.0, 0.0, 0.0, 0.0, 0.0, 0.0, 0.0, 0.0, 0.0, 0.0, 0.0, 0.0, 0.0, 0.0, 0.0, 0.0, 0.0, 0.0, 0.0, 0.0, 0.0, 0.0, 0.0, 0.0, 0.0, 0.0, 0.0, 0.0, 0.0, 0.0, 0.0, 0.0, 0.0, 0.0, 0.0, 0.0, 0.0, 0.0, 0.0, 0.0, 0.0, 0.0, 0.0, 0.0, 0.0, 0.0, 0.0, 0.0, 0.0, 0.0, 0.0, 0.0, 0.0, 0.0, 0.0, 0.0, 0.0, 0.0, 0.0, 0.0, 0.0, 0.0, 0.0, 0.0, 0.0, 0.0, 0.0, 0.0, 0.0, 0.0, 0.0, 0.0, 0.0, 0.0, 0.0, 0.0, 0.0, 0.0, 0.0, 0.0, 0.0, 0.0, 0.0, 0.0, 0.0, 0.0, 0.0, 0.0, 0.0, 0.0, 0.0, 0.0, 0.0, 0.0, 0.0, 0.0, 0.0, 0.0, 0.0, 0.0, 0.0, 0.0, 0.0, 0.0, 0.0, 0.0, 0.0, 0.0, 0.0, 0.0, 0.0, 0.0, 0.0, 0.0, 0.0, 0.0, 0.0, 0.0, 0.0, 0.0, 0.0, 0.0, 0.0, 0.0, 0.0, 0.0, 0.0, 0.0, 0.0, 0.0, 0.0])
me_cube_007.materials.append(mat_material_006)
me_cube_007.update()
me_plane = bpy.data.meshes.new('Plane')
me_plane.from_pydata([(-1.0, -1.0, 0.0), (1.0, -1.0, 0.0), (-1.0, 1.0, 0.0), (1.0, 1.0, 0.0)], [], [(0, 1, 3, 2)])
_uv = me_plane.uv_layers.new(name='UVMap')
_uv.uv.foreach_set('vector', [0.0, 0.0, 1.0, 0.0, 1.0, 1.0, 0.0, 1.0])
me_plane.materials.append(mat_material_007)
me_plane.update()

# ---- objects
ob_light = bpy.data.objects.new('Light', light_light)
ob_camera = bpy.data.objects.new('Camera', cam_camera)
ob_cube_001 = bpy.data.objects.new('Cube.001', me_cube_002)
ob_cube_002 = bpy.data.objects.new('Cube.002', me_cube_003)
ob_cube_003 = bpy.data.objects.new('Cube.003', me_cube_004)
ob_cube_004 = bpy.data.objects.new('Cube.004', me_cube_005)
ob_cube_005 = bpy.data.objects.new('Cube.005', me_cube_006)
ob_cube_006 = bpy.data.objects.new('Cube.006', me_cube_007)
ob_plane = bpy.data.objects.new('Plane', me_plane)

# ---- transforms, parenting, visibility, modifiers, constraints
ob_light.location = (-4.19, 1.005, 4.61)
ob_light.rotation_euler = (0.2325, 0.7027, 3.069)
ob_light.lock_rotations_4d = False
ob_light.empty_display_type = 'ARROWS'
ob_light.color = (0.0, 0.0, 0.0, 0.0)
ob_light.lineart.crease_threshold = 0.0
ob_camera.location = (0.0, 4.199, 2.645)
ob_camera.rotation_euler = (1.047, 0.0, -3.142)
ob_camera.lock_rotations_4d = False
ob_camera.empty_display_type = 'ARROWS'
ob_camera.color = (0.0, 0.0, 0.0, 0.0)
ob_camera.display_type = 'WIRE'
ob_camera.lineart.crease_threshold = 0.0
ob_cube_001.location = (0.0, 0.0, 0.0)
ob_cube_001.rotation_euler = (0.0, -0.0, -13.41)
ob_cube_002.location = (0.0, 0.0, 0.0)
ob_cube_002.rotation_euler = (0.0, -0.0, -14.46)
ob_cube_003.location = (0.0, 0.0, 0.0)
ob_cube_003.rotation_euler = (0.0, -0.0, -15.5)
ob_cube_004.location = (0.0, 0.0, 0.0)
ob_cube_004.rotation_euler = (0.0, -0.0, -16.55)
ob_cube_005.location = (0.0, 0.0, 0.0)
ob_cube_005.rotation_euler = (0.0, -0.0, -17.6)
ob_cube_006.location = (0.0, 0.0, 0.0)
ob_cube_006.rotation_euler = (0.0, -0.0, -18.64)
ob_plane.location = (0.0, 0.0, 0.0)
ob_plane.scale = (-71.48, -71.48, -71.48)

# ---- collection membership
col_collection.objects.link(ob_light)
col_collection.objects.link(ob_camera)
col_collection.objects.link(ob_cube_001)
col_collection.objects.link(ob_cube_002)
col_collection.objects.link(ob_cube_003)
col_collection.objects.link(ob_cube_004)
col_collection.objects.link(ob_cube_005)
col_collection.objects.link(ob_cube_006)
col_collection.objects.link(ob_plane)

# ---- scene / render settings (as saved in the file)
scene.camera = ob_camera
scene.frame_start = 1; scene.frame_end = 250; scene.frame_set(2)
scene.render.engine = 'BLENDER_EEVEE_NEXT'
scene.cycles.sampling_pattern = 'TABULATED_SOBOL'
scene.cycles.use_light_tree = False
scene.eevee.use_raytracing = True
scene.view_settings.view_transform = 'Filmic'
bpy.context.view_layer.update()
